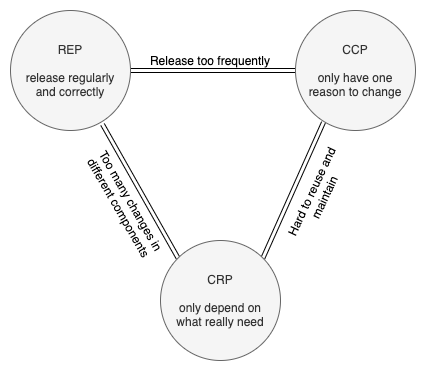

The diagram above was exported from draw.io. Its source (the exported page's mxGraphModel, read from the mxfile embedded in the PNG):
<mxGraphModel dx="1033" dy="2274" grid="1" gridSize="10" guides="1" tooltips="1" connect="1" arrows="1" fold="1" page="1" pageScale="1" pageWidth="827" pageHeight="1169" math="0" shadow="0">
  <root>
    <mxCell id="0" />
    <mxCell id="1" parent="0" />
    <mxCell id="2" style="edgeStyle=orthogonalEdgeStyle;rounded=0;orthogonalLoop=1;jettySize=auto;html=1;exitX=1;exitY=0.5;exitDx=0;exitDy=0;entryX=0;entryY=0.5;entryDx=0;entryDy=0;shape=link;" edge="1" source="4" target="5" parent="1">
      <mxGeometry relative="1" as="geometry" />
    </mxCell>
    <mxCell id="3" style="shape=link;rounded=0;orthogonalLoop=1;jettySize=auto;html=1;exitX=0.767;exitY=0.95;exitDx=0;exitDy=0;entryX=0;entryY=0;entryDx=0;entryDy=0;exitPerimeter=0;" edge="1" source="4" target="7" parent="1">
      <mxGeometry relative="1" as="geometry" />
    </mxCell>
    <mxCell id="4" value="REP&lt;br&gt;&lt;br&gt;release regularly&lt;br&gt;and correctly" style="ellipse;whiteSpace=wrap;html=1;aspect=fixed;fillColor=#f5f5f5;strokeColor=#666666;fontColor=#333333;" vertex="1" parent="1">
      <mxGeometry x="80" y="1560" width="120" height="120" as="geometry" />
    </mxCell>
    <mxCell id="5" value="CCP&lt;br&gt;&lt;br&gt;only have one&lt;br&gt;reason to change" style="ellipse;whiteSpace=wrap;html=1;aspect=fixed;fillColor=#f5f5f5;strokeColor=#666666;fontColor=#333333;" vertex="1" parent="1">
      <mxGeometry x="365" y="1560" width="120" height="120" as="geometry" />
    </mxCell>
    <mxCell id="6" style="edgeStyle=none;shape=link;rounded=0;orthogonalLoop=1;jettySize=auto;html=1;exitX=1;exitY=0;exitDx=0;exitDy=0;entryX=0.233;entryY=0.933;entryDx=0;entryDy=0;entryPerimeter=0;" edge="1" source="7" target="5" parent="1">
      <mxGeometry relative="1" as="geometry" />
    </mxCell>
    <mxCell id="7" value="CRP&lt;br&gt;&lt;br&gt;only depend on&lt;br&gt;what really need" style="ellipse;whiteSpace=wrap;html=1;aspect=fixed;fillColor=#f5f5f5;strokeColor=#666666;fontColor=#333333;" vertex="1" parent="1">
      <mxGeometry x="230" y="1790" width="120" height="120" as="geometry" />
    </mxCell>
    <mxCell id="8" value="Release too frequently" style="text;html=1;strokeColor=none;fillColor=none;align=center;verticalAlign=middle;whiteSpace=wrap;rounded=0;" vertex="1" parent="1">
      <mxGeometry x="180" y="1600" width="200" height="20" as="geometry" />
    </mxCell>
    <mxCell id="9" value="Hard to reuse and maintain" style="text;html=1;strokeColor=none;fillColor=none;align=center;verticalAlign=middle;whiteSpace=wrap;rounded=0;rotation=295;" vertex="1" parent="1">
      <mxGeometry x="320" y="1734" width="135" height="20" as="geometry" />
    </mxCell>
    <mxCell id="10" value="Too many changes in different components" style="text;html=1;strokeColor=none;fillColor=none;align=center;verticalAlign=middle;whiteSpace=wrap;rounded=0;rotation=60;" vertex="1" parent="1">
      <mxGeometry x="120" y="1744" width="150" height="20" as="geometry" />
    </mxCell>
  </root>
</mxGraphModel>